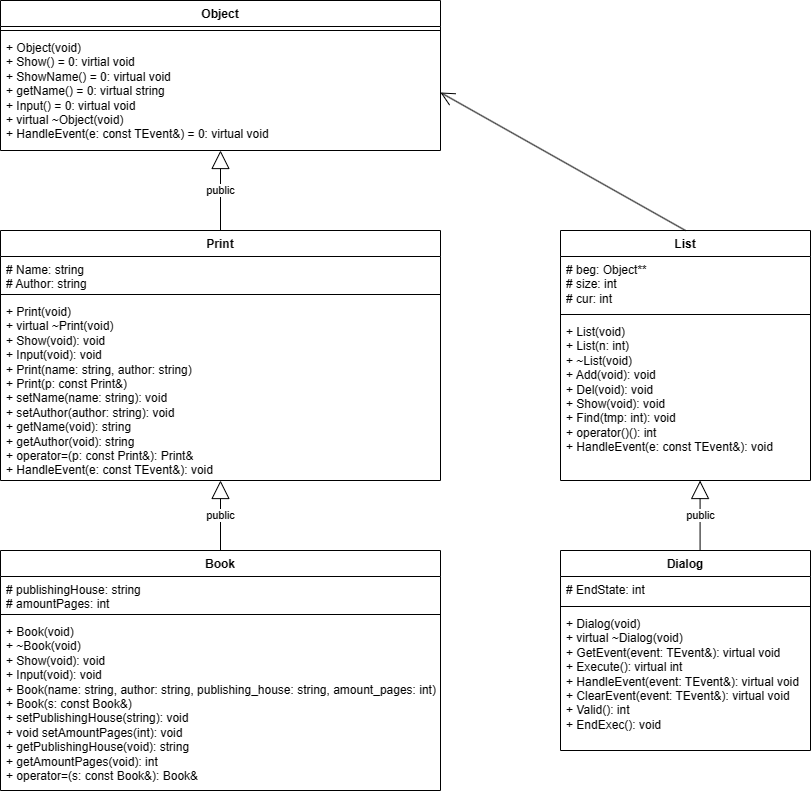

The diagram above was exported from draw.io. Its source (the exported page's mxGraphModel, read from the mxfile embedded in the PNG):
<mxGraphModel dx="1905" dy="927" grid="1" gridSize="10" guides="1" tooltips="1" connect="1" arrows="1" fold="1" page="1" pageScale="1" pageWidth="827" pageHeight="1169" math="0" shadow="0">
  <root>
    <mxCell id="0" />
    <mxCell id="1" parent="0" />
    <mxCell id="H8LuCMJE6dU-74TVdr9v-1" value="Object" style="swimlane;fontStyle=1;align=center;verticalAlign=top;childLayout=stackLayout;horizontal=1;startSize=26;horizontalStack=0;resizeParent=1;resizeParentMax=0;resizeLast=0;collapsible=1;marginBottom=0;whiteSpace=wrap;html=1;" vertex="1" parent="1">
      <mxGeometry x="40" y="40" width="440" height="150" as="geometry" />
    </mxCell>
    <mxCell id="H8LuCMJE6dU-74TVdr9v-3" value="" style="line;strokeWidth=1;fillColor=none;align=left;verticalAlign=middle;spacingTop=-1;spacingLeft=3;spacingRight=3;rotatable=0;labelPosition=right;points=[];portConstraint=eastwest;strokeColor=inherit;" vertex="1" parent="H8LuCMJE6dU-74TVdr9v-1">
      <mxGeometry y="26" width="440" height="8" as="geometry" />
    </mxCell>
    <mxCell id="H8LuCMJE6dU-74TVdr9v-4" value="&lt;div&gt;+ Object(void)&lt;/div&gt;&lt;div&gt;&lt;span style=&quot;background-color: initial;&quot;&gt;+ Show() = 0: virtial void&lt;/span&gt;&lt;/div&gt;&lt;div&gt;&lt;span style=&quot;&quot;&gt;&lt;/span&gt;&lt;/div&gt;&lt;div&gt;&lt;span style=&quot;&quot;&gt;+ ShowName() = 0: virtual void&lt;/span&gt;&lt;/div&gt;&lt;div&gt;&lt;span style=&quot;white-space: pre;&quot;&gt;+ &lt;/span&gt;getName() = 0: virtual string&lt;/div&gt;&lt;div&gt;&lt;span style=&quot;white-space: pre;&quot;&gt;+ &lt;/span&gt;Input() = 0: virtual void&lt;/div&gt;&lt;div&gt;&lt;span style=&quot;white-space: pre;&quot;&gt;+ &lt;/span&gt;virtual ~Object(void)&lt;/div&gt;&lt;div&gt;&lt;span style=&quot;white-space: pre;&quot;&gt;+ H&lt;/span&gt;andleEvent(e: const TEvent&amp;amp;) = 0: virtual void&lt;/div&gt;" style="text;strokeColor=none;fillColor=none;align=left;verticalAlign=top;spacingLeft=4;spacingRight=4;overflow=hidden;rotatable=0;points=[[0,0.5],[1,0.5]];portConstraint=eastwest;whiteSpace=wrap;html=1;" vertex="1" parent="H8LuCMJE6dU-74TVdr9v-1">
      <mxGeometry y="34" width="440" height="116" as="geometry" />
    </mxCell>
    <mxCell id="H8LuCMJE6dU-74TVdr9v-5" value="Book" style="swimlane;fontStyle=1;align=center;verticalAlign=top;childLayout=stackLayout;horizontal=1;startSize=26;horizontalStack=0;resizeParent=1;resizeParentMax=0;resizeLast=0;collapsible=1;marginBottom=0;whiteSpace=wrap;html=1;" vertex="1" parent="1">
      <mxGeometry x="40" y="590" width="440" height="240" as="geometry" />
    </mxCell>
    <mxCell id="H8LuCMJE6dU-74TVdr9v-6" value="&lt;div&gt;# publishingHouse: string&lt;/div&gt;&lt;div&gt;# amountPages: int&lt;span style=&quot;&quot;&gt;&lt;/span&gt;&lt;/div&gt;" style="text;strokeColor=none;fillColor=none;align=left;verticalAlign=top;spacingLeft=4;spacingRight=4;overflow=hidden;rotatable=0;points=[[0,0.5],[1,0.5]];portConstraint=eastwest;whiteSpace=wrap;html=1;" vertex="1" parent="H8LuCMJE6dU-74TVdr9v-5">
      <mxGeometry y="26" width="440" height="34" as="geometry" />
    </mxCell>
    <mxCell id="H8LuCMJE6dU-74TVdr9v-7" value="" style="line;strokeWidth=1;fillColor=none;align=left;verticalAlign=middle;spacingTop=-1;spacingLeft=3;spacingRight=3;rotatable=0;labelPosition=right;points=[];portConstraint=eastwest;strokeColor=inherit;" vertex="1" parent="H8LuCMJE6dU-74TVdr9v-5">
      <mxGeometry y="60" width="440" height="8" as="geometry" />
    </mxCell>
    <mxCell id="H8LuCMJE6dU-74TVdr9v-8" value="&lt;div&gt;+ Book(void)&lt;/div&gt;&lt;div&gt;+ ~Book(void)&lt;/div&gt;&lt;div&gt;+ Show(void): void&lt;/div&gt;&lt;div&gt;+ Input(void): void&lt;/div&gt;&lt;div&gt;+ Book(name: string, author: string, publishing_house: string, amount_pages: int)&lt;/div&gt;&lt;div&gt;+ Book(s: const Book&amp;amp;)&lt;/div&gt;&lt;div&gt;&lt;div&gt;+ setPublishingHouse(string): void&lt;/div&gt;&lt;div&gt;&lt;span style=&quot;background-color: initial;&quot;&gt;+ void setAmountPages(int): void&lt;/span&gt;&lt;/div&gt;&lt;div&gt;&lt;span style=&quot;&quot;&gt;&lt;/span&gt;&lt;/div&gt;&lt;div&gt;&lt;span style=&quot;white-space: pre;&quot;&gt;+ &lt;/span&gt;getPublishingHouse(void): string&lt;/div&gt;&lt;div&gt;&lt;span style=&quot;white-space: pre;&quot;&gt;+ &lt;/span&gt;getAmountPages(void): int&lt;/div&gt;&lt;/div&gt;&lt;div&gt;+ operator=(s: const Book&amp;amp;): Book&amp;amp;&lt;/div&gt;" style="text;strokeColor=none;fillColor=none;align=left;verticalAlign=top;spacingLeft=4;spacingRight=4;overflow=hidden;rotatable=0;points=[[0,0.5],[1,0.5]];portConstraint=eastwest;whiteSpace=wrap;html=1;" vertex="1" parent="H8LuCMJE6dU-74TVdr9v-5">
      <mxGeometry y="68" width="440" height="172" as="geometry" />
    </mxCell>
    <mxCell id="H8LuCMJE6dU-74TVdr9v-9" value="List" style="swimlane;fontStyle=1;align=center;verticalAlign=top;childLayout=stackLayout;horizontal=1;startSize=26;horizontalStack=0;resizeParent=1;resizeParentMax=0;resizeLast=0;collapsible=1;marginBottom=0;whiteSpace=wrap;html=1;" vertex="1" parent="1">
      <mxGeometry x="600" y="270" width="250" height="250" as="geometry" />
    </mxCell>
    <mxCell id="H8LuCMJE6dU-74TVdr9v-10" value="# beg: Object**&lt;br&gt;# size: int&lt;br&gt;# cur: int" style="text;strokeColor=none;fillColor=none;align=left;verticalAlign=top;spacingLeft=4;spacingRight=4;overflow=hidden;rotatable=0;points=[[0,0.5],[1,0.5]];portConstraint=eastwest;whiteSpace=wrap;html=1;" vertex="1" parent="H8LuCMJE6dU-74TVdr9v-9">
      <mxGeometry y="26" width="250" height="54" as="geometry" />
    </mxCell>
    <mxCell id="H8LuCMJE6dU-74TVdr9v-11" value="" style="line;strokeWidth=1;fillColor=none;align=left;verticalAlign=middle;spacingTop=-1;spacingLeft=3;spacingRight=3;rotatable=0;labelPosition=right;points=[];portConstraint=eastwest;strokeColor=inherit;" vertex="1" parent="H8LuCMJE6dU-74TVdr9v-9">
      <mxGeometry y="80" width="250" height="8" as="geometry" />
    </mxCell>
    <mxCell id="H8LuCMJE6dU-74TVdr9v-12" value="&lt;div&gt;+ List(void)&lt;/div&gt;&lt;div&gt;+ List(n: int)&lt;span style=&quot;&quot;&gt;&lt;/span&gt;&lt;/div&gt;&lt;div&gt;&lt;span style=&quot;white-space: pre;&quot;&gt;+ &lt;/span&gt;~List(void)&lt;/div&gt;&lt;div&gt;&lt;span style=&quot;&quot;&gt;+ Add(void): void&lt;/span&gt;&lt;/div&gt;&lt;div&gt;&lt;span style=&quot;&quot;&gt;+ Del(void): void&lt;/span&gt;&lt;/div&gt;&lt;div&gt;&lt;span style=&quot;&quot;&gt;+ Show(void): void&lt;/span&gt;&lt;/div&gt;&lt;div&gt;&lt;span style=&quot;white-space: pre;&quot;&gt;+ &lt;/span&gt;Find(tmp: int): void&lt;/div&gt;&lt;div&gt;&lt;span style=&quot;&quot;&gt;&lt;span style=&quot;&quot;&gt;&lt;span style=&quot;white-space: pre;&quot;&gt;+&amp;nbsp;&lt;/span&gt;&lt;/span&gt;operator()(): int&lt;/span&gt;&lt;/div&gt;&lt;div&gt;&lt;span style=&quot;&quot;&gt;&lt;span style=&quot;&quot;&gt;&lt;span style=&quot;white-space: pre;&quot;&gt;+ &lt;/span&gt;&lt;/span&gt;HandleEvent(e: const TEvent&amp;amp;): void&lt;/span&gt;&lt;/div&gt;" style="text;strokeColor=none;fillColor=none;align=left;verticalAlign=top;spacingLeft=4;spacingRight=4;overflow=hidden;rotatable=0;points=[[0,0.5],[1,0.5]];portConstraint=eastwest;whiteSpace=wrap;html=1;" vertex="1" parent="H8LuCMJE6dU-74TVdr9v-9">
      <mxGeometry y="88" width="250" height="162" as="geometry" />
    </mxCell>
    <mxCell id="H8LuCMJE6dU-74TVdr9v-17" value="Print" style="swimlane;fontStyle=1;align=center;verticalAlign=top;childLayout=stackLayout;horizontal=1;startSize=26;horizontalStack=0;resizeParent=1;resizeParentMax=0;resizeLast=0;collapsible=1;marginBottom=0;whiteSpace=wrap;html=1;" vertex="1" parent="1">
      <mxGeometry x="40" y="270" width="440" height="250" as="geometry" />
    </mxCell>
    <mxCell id="H8LuCMJE6dU-74TVdr9v-18" value="# Name: string&lt;br&gt;# Author: string" style="text;strokeColor=none;fillColor=none;align=left;verticalAlign=top;spacingLeft=4;spacingRight=4;overflow=hidden;rotatable=0;points=[[0,0.5],[1,0.5]];portConstraint=eastwest;whiteSpace=wrap;html=1;" vertex="1" parent="H8LuCMJE6dU-74TVdr9v-17">
      <mxGeometry y="26" width="440" height="34" as="geometry" />
    </mxCell>
    <mxCell id="H8LuCMJE6dU-74TVdr9v-19" value="" style="line;strokeWidth=1;fillColor=none;align=left;verticalAlign=middle;spacingTop=-1;spacingLeft=3;spacingRight=3;rotatable=0;labelPosition=right;points=[];portConstraint=eastwest;strokeColor=inherit;" vertex="1" parent="H8LuCMJE6dU-74TVdr9v-17">
      <mxGeometry y="60" width="440" height="8" as="geometry" />
    </mxCell>
    <mxCell id="H8LuCMJE6dU-74TVdr9v-20" value="&lt;div&gt;+ Print(void)&lt;/div&gt;&lt;div&gt;+ virtual ~Print(void)&lt;span style=&quot;&quot;&gt;&lt;/span&gt;&lt;/div&gt;&lt;div&gt;&lt;span style=&quot;&quot;&gt;+ Show(void): void&lt;/span&gt;&lt;/div&gt;&lt;div&gt;&lt;span style=&quot;white-space: pre;&quot;&gt;+ &lt;/span&gt;Input(void): void&lt;/div&gt;&lt;div&gt;&lt;span style=&quot;white-space: pre;&quot;&gt;+ P&lt;/span&gt;rint(name: string, author: string)&lt;/div&gt;&lt;div&gt;&lt;span style=&quot;&quot;&gt;+ Print(p: const Print&amp;amp;)&lt;/span&gt;&lt;/div&gt;&lt;div&gt;&lt;span style=&quot;background-color: initial;&quot;&gt;+ setName(name: string): void&lt;/span&gt;&lt;/div&gt;&lt;div&gt;&lt;span style=&quot;&quot;&gt;+ setAuthor(author: string): void&lt;/span&gt;&lt;/div&gt;&lt;div&gt;&lt;span style=&quot;&quot;&gt;+ getName(void): string&lt;/span&gt;&lt;/div&gt;&lt;div&gt;&lt;span style=&quot;&quot;&gt;+ getAuthor(void): string&lt;/span&gt;&lt;/div&gt;&lt;div&gt;&lt;span style=&quot;&quot;&gt;+ operator=(p: const Print&amp;amp;): Print&amp;amp;&lt;/span&gt;&lt;/div&gt;&lt;div&gt;&lt;span style=&quot;&quot;&gt;+ HandleEvent(e: const TEvent&amp;amp;): void&lt;/span&gt;&lt;/div&gt;" style="text;strokeColor=none;fillColor=none;align=left;verticalAlign=top;spacingLeft=4;spacingRight=4;overflow=hidden;rotatable=0;points=[[0,0.5],[1,0.5]];portConstraint=eastwest;whiteSpace=wrap;html=1;" vertex="1" parent="H8LuCMJE6dU-74TVdr9v-17">
      <mxGeometry y="68" width="440" height="182" as="geometry" />
    </mxCell>
    <mxCell id="H8LuCMJE6dU-74TVdr9v-25" value="Dialog" style="swimlane;fontStyle=1;align=center;verticalAlign=top;childLayout=stackLayout;horizontal=1;startSize=26;horizontalStack=0;resizeParent=1;resizeParentMax=0;resizeLast=0;collapsible=1;marginBottom=0;whiteSpace=wrap;html=1;" vertex="1" parent="1">
      <mxGeometry x="600" y="590" width="250" height="200" as="geometry" />
    </mxCell>
    <mxCell id="H8LuCMJE6dU-74TVdr9v-26" value="# EndState: int" style="text;strokeColor=none;fillColor=none;align=left;verticalAlign=top;spacingLeft=4;spacingRight=4;overflow=hidden;rotatable=0;points=[[0,0.5],[1,0.5]];portConstraint=eastwest;whiteSpace=wrap;html=1;" vertex="1" parent="H8LuCMJE6dU-74TVdr9v-25">
      <mxGeometry y="26" width="250" height="26" as="geometry" />
    </mxCell>
    <mxCell id="H8LuCMJE6dU-74TVdr9v-27" value="" style="line;strokeWidth=1;fillColor=none;align=left;verticalAlign=middle;spacingTop=-1;spacingLeft=3;spacingRight=3;rotatable=0;labelPosition=right;points=[];portConstraint=eastwest;strokeColor=inherit;" vertex="1" parent="H8LuCMJE6dU-74TVdr9v-25">
      <mxGeometry y="52" width="250" height="8" as="geometry" />
    </mxCell>
    <mxCell id="H8LuCMJE6dU-74TVdr9v-28" value="&lt;div&gt;+ Dialog(void)&lt;/div&gt;&lt;div&gt;+ virtual ~Dialog(void)&lt;span style=&quot;&quot;&gt;&lt;/span&gt;&lt;/div&gt;&lt;div&gt;&lt;span style=&quot;white-space: pre;&quot;&gt;+ &lt;/span&gt;GetEvent(event: TEvent&amp;amp;): virtual void&lt;/div&gt;&lt;div&gt;&lt;span style=&quot;white-space: pre;&quot;&gt;+ &lt;/span&gt;Execute(): virtual int&lt;/div&gt;&lt;div&gt;&lt;span style=&quot;white-space: pre;&quot;&gt;+ &lt;/span&gt;HandleEvent(event: TEvent&amp;amp;): virtual void&lt;/div&gt;&lt;div&gt;&lt;span style=&quot;white-space: pre;&quot;&gt;+ &lt;/span&gt;ClearEvent(event: TEvent&amp;amp;): virtual void&lt;/div&gt;&lt;div&gt;&lt;span style=&quot;background-color: initial;&quot;&gt;+ Valid(): int&lt;/span&gt;&lt;/div&gt;&lt;div&gt;&lt;span style=&quot;white-space: pre;&quot;&gt;+ &lt;/span&gt;EndExec(): void&lt;/div&gt;" style="text;strokeColor=none;fillColor=none;align=left;verticalAlign=top;spacingLeft=4;spacingRight=4;overflow=hidden;rotatable=0;points=[[0,0.5],[1,0.5]];portConstraint=eastwest;whiteSpace=wrap;html=1;" vertex="1" parent="H8LuCMJE6dU-74TVdr9v-25">
      <mxGeometry y="60" width="250" height="140" as="geometry" />
    </mxCell>
    <mxCell id="H8LuCMJE6dU-74TVdr9v-29" value="public" style="endArrow=block;endSize=16;endFill=0;html=1;rounded=0;" edge="1" parent="1" source="H8LuCMJE6dU-74TVdr9v-17" target="H8LuCMJE6dU-74TVdr9v-1">
      <mxGeometry width="160" relative="1" as="geometry">
        <mxPoint x="170" y="290" as="sourcePoint" />
        <mxPoint x="330" y="290" as="targetPoint" />
      </mxGeometry>
    </mxCell>
    <mxCell id="H8LuCMJE6dU-74TVdr9v-31" value="public" style="endArrow=block;endSize=16;endFill=0;html=1;rounded=0;" edge="1" parent="1" source="H8LuCMJE6dU-74TVdr9v-5" target="H8LuCMJE6dU-74TVdr9v-17">
      <mxGeometry width="160" relative="1" as="geometry">
        <mxPoint x="170" y="590" as="sourcePoint" />
        <mxPoint x="330" y="590" as="targetPoint" />
      </mxGeometry>
    </mxCell>
    <mxCell id="H8LuCMJE6dU-74TVdr9v-32" value="public" style="endArrow=block;endSize=16;endFill=0;html=1;rounded=0;" edge="1" parent="1">
      <mxGeometry width="160" relative="1" as="geometry">
        <mxPoint x="739.5799999999999" y="590" as="sourcePoint" />
        <mxPoint x="739.5799999999999" y="520" as="targetPoint" />
      </mxGeometry>
    </mxCell>
    <mxCell id="H8LuCMJE6dU-74TVdr9v-33" value="" style="endArrow=open;endFill=1;endSize=12;html=1;rounded=0;exitX=0.5;exitY=0;exitDx=0;exitDy=0;entryX=1;entryY=0.5;entryDx=0;entryDy=0;" edge="1" parent="1" source="H8LuCMJE6dU-74TVdr9v-9" target="H8LuCMJE6dU-74TVdr9v-4">
      <mxGeometry width="160" relative="1" as="geometry">
        <mxPoint x="720" y="280" as="sourcePoint" />
        <mxPoint x="880" y="280" as="targetPoint" />
      </mxGeometry>
    </mxCell>
  </root>
</mxGraphModel>